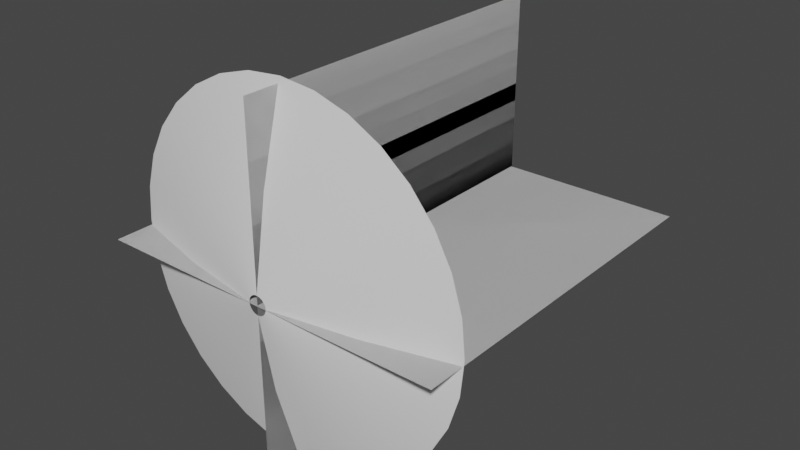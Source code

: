# Source: muzzlefire.blend  (saved by Blender 3.1.7; exported with 4.5.12 LTS)
import bpy
from mathutils import Matrix  # noqa: F401  (used for matrix-valued properties, if any)

bpy.ops.wm.read_factory_settings(use_empty=True)
scene = bpy.context.scene
scene.name = 'Scene'

# ---- collections
col_collection = bpy.data.collections.new('Collection'); scene.collection.children.link(col_collection)

# ---- world
world_world = bpy.data.worlds.new('World'); scene.world = world_world
world_world.use_nodes = True; world_world.node_tree.nodes.clear()
_N = world_world.node_tree.nodes; _L = world_world.node_tree.links
n0 = _N.new('ShaderNodeOutputWorld'); n0.name = 'World Output'; n0.location = (300, 300)
n1 = _N.new('ShaderNodeBackground'); n1.name = 'Background'; n1.location = (10, 300)
n1.inputs[0].default_value = (0.05088, 0.05088, 0.05088, 1.0)
_L.new(n1.outputs[0], n0.inputs[0])
n0.is_active_output = True
world_world.color = (0.05088, 0.05088, 0.05088)
world_world.use_sun_shadow = False
world_world.sun_shadow_jitter_overblur = 0.0

# ---- meshes
me_circle_002 = bpy.data.meshes.new('Circle.002')
me_circle_002.from_pydata([(0.005661, 0.9677, 0.2072), (-0.1894, 0.9484, 0.2072), (-0.377, 0.8915, 0.2072), (-0.5499, 0.7991, 0.2072), (-0.7014, 0.6748, 0.2072), (-0.8258, 0.5232, 0.2072), (-0.9182, 0.3503, 0.2072), (-0.9751, 0.1627, 0.2072), (-0.9943, -0.03235, 0.2072), (-0.9751, -0.2274, 0.2072), (-0.9182, -0.415, 0.2072), (-0.8258, -0.5879, 0.2072), (-0.7014, -0.7395, 0.2072), (-0.5499, -0.8638, 0.2072), (-0.377, -0.9562, 0.2072), (-0.1894, -1.013, 0.2072), (0.005661, -1.032, 0.2072), (0.2008, -1.013, 0.2072), (0.3883, -0.9562, 0.2072), (0.5612, -0.8638, 0.2072), (0.7128, -0.7395, 0.2072), (0.8371, -0.5879, 0.2072), (0.9295, -0.415, 0.2072), (0.9864, -0.2274, 0.2072), (1.006, -0.03235, 0.2072), (0.9864, 0.1627, 0.2072), (0.9295, 0.3503, 0.2072), (0.8371, 0.5232, 0.2072), (0.7128, 0.6748, 0.2072), (0.5612, 0.7991, 0.2072), (0.3883, 0.8915, 0.2072), (0.2008, 0.9484, 0.2072), (-1.324e-08, 0.05224, 0.0), (-0.01019, 0.05124, 0.0), (-0.01999, 0.04827, 0.0), (-0.02903, 0.04344, 0.0), (-0.03694, 0.03694, 0.0), (-0.04344, 0.02903, 0.0), (-0.04827, 0.01999, 0.0), (-0.05124, 0.01019, 0.0), (-0.05224, -1.994e-08, 0.0), (-0.05124, -0.01019, 0.0), (-0.04827, -0.01999, 0.0), (-0.04344, -0.02903, 0.0), (-0.03694, -0.03694, 0.0), (-0.02903, -0.04344, 0.0), (-0.01999, -0.04827, 0.0), (-0.01019, -0.05124, 0.0), (-8.673e-09, -0.05224, 0.0), (0.01019, -0.05124, 0.0), (0.01999, -0.04827, 0.0), (0.02903, -0.04344, 0.0), (0.03694, -0.03694, 0.0), (0.04344, -0.02903, 0.0), (0.04827, -0.01999, 0.0), (0.05124, -0.01019, 0.0), (0.05224, -1.703e-08, 0.0), (0.05124, 0.01019, 0.0), (0.04827, 0.01999, 0.0), (0.04344, 0.02903, 0.0), (0.03694, 0.03694, 0.0), (0.02903, 0.04344, 0.0), (0.01999, 0.04827, 0.0), (0.01019, 0.05124, 0.0), (0.5182, 0.09, 0.08096), (0.4883, 0.1887, 0.08096), (-0.3698, -0.3847, 0.08096), (-0.2901, -0.4501, 0.08096), (0.4397, 0.2797, 0.08096), (-0.1991, -0.4987, 0.08096), (0.002212, 0.5135, 0.08096), (-0.1004, 0.5034, 0.08096), (0.3742, 0.3594, 0.08096), (-0.1004, -0.5287, 0.08096), (-0.1991, 0.4734, 0.08096), (0.2945, 0.4248, 0.08096), (0.002212, -0.5388, 0.08096), (-0.2901, 0.4248, 0.08096), (0.2035, 0.4734, 0.08096), (0.1049, -0.5287, 0.08096), (-0.3698, 0.3594, 0.08096), (0.1049, 0.5034, 0.08096), (0.2035, -0.4987, 0.08096), (-0.4352, 0.2797, 0.08096), (0.2945, -0.4501, 0.08096), (-0.4839, 0.1887, 0.08096), (0.3742, -0.3847, 0.08096), (-0.5138, 0.09, 0.08096), (0.4397, -0.3049, 0.08096), (-0.5239, -0.01264, 0.08096), (0.4883, -0.214, 0.08096), (-0.5138, -0.1153, 0.08096), (0.5182, -0.1153, 0.08096), (-0.4839, -0.214, 0.08096), (0.5283, -0.01264, 0.08096), (-0.4352, -0.3049, 0.08096)], [], [(65, 64, 57, 58), (67, 66, 44, 45), (68, 65, 58, 59), (69, 67, 45, 46), (71, 70, 32, 33), (72, 68, 59, 60), (73, 69, 46, 47), (74, 71, 33, 34), (75, 72, 60, 61), (76, 73, 47, 48), (77, 74, 34, 35), (78, 75, 61, 62), (79, 76, 48, 49), (80, 77, 35, 36), (81, 78, 62, 63), (82, 79, 49, 50), (83, 80, 36, 37), (70, 81, 63, 32), (84, 82, 50, 51), (85, 83, 37, 38), (86, 84, 51, 52), (87, 85, 38, 39), (88, 86, 52, 53), (89, 87, 39, 40), (90, 88, 53, 54), (91, 89, 40, 41), (92, 90, 54, 55), (93, 91, 41, 42), (94, 92, 55, 56), (95, 93, 42, 43), (64, 94, 56, 57), (66, 95, 43, 44), (12, 11, 95, 66), (25, 24, 94, 64), (11, 10, 93, 95), (24, 23, 92, 94), (10, 9, 91, 93), (23, 22, 90, 92), (9, 8, 89, 91), (22, 21, 88, 90), (8, 7, 87, 89), (21, 20, 86, 88), (7, 6, 85, 87), (20, 19, 84, 86), (6, 5, 83, 85), (19, 18, 82, 84), (0, 31, 81, 70), (5, 4, 80, 83), (18, 17, 79, 82), (31, 30, 78, 81), (4, 3, 77, 80), (17, 16, 76, 79), (30, 29, 75, 78), (3, 2, 74, 77), (16, 15, 73, 76), (29, 28, 72, 75), (2, 1, 71, 74), (15, 14, 69, 73), (28, 27, 68, 72), (1, 0, 70, 71), (14, 13, 67, 69), (27, 26, 65, 68), (13, 12, 66, 67), (26, 25, 64, 65)])
me_circle_002.polygons.foreach_set('use_smooth', [True] * 64)
_uv = me_circle_002.uv_layers.new(name='UVMap')
_uv.uv.foreach_set('vector', [0.4722, 0.5, 0.5033, 0.5, 0.5033, 1.192e-07, 0.4722, 1.192e-07, 0.8758, 0.5, 0.9069, 0.5, 0.9069, 1.192e-07, 0.8758, 1.192e-07, 0.4412, 0.5, 0.4722, 0.5, 0.4722, 1.192e-07, 0.4412, 1.192e-07, 0.8448, 0.5, 0.8758, 0.5, 0.8758, 1.192e-07, 0.8448, 1.192e-07, 0.2549, 0.5, 0.286, 0.5, 0.286, 1.192e-07, 0.2549, 1.192e-07, 0.4101, 0.5, 0.4412, 0.5, 0.4412, 1.192e-07, 0.4101, 1.192e-07, 0.8137, 0.5, 0.8448, 0.5, 0.8448, 1.192e-07, 0.8137, 1.192e-07, 0.2239, 0.5, 0.2549, 0.5, 0.2549, 1.192e-07, 0.2239, 1.192e-07, 0.3791, 0.5, 0.4101, 0.5, 0.4101, 1.192e-07, 0.3791, 1.192e-07, 0.7827, 0.5, 0.8137, 0.5, 0.8137, 1.192e-07, 0.7827, 1.192e-07, 0.1928, 0.5, 0.2239, 0.5, 0.2239, 1.192e-07, 0.1928, 1.192e-07, 0.348, 0.5, 0.3791, 0.5, 0.3791, 1.192e-07, 0.348, 1.192e-07, 0.7516, 0.5, 0.7827, 0.5, 0.7827, 1.192e-07, 0.7516, 1.192e-07, 0.1618, 0.5, 0.1928, 0.5, 0.1928, 1.192e-07, 0.1618, 1.192e-07, 0.317, 0.5, 0.348, 0.5, 0.348, 1.192e-07, 0.317, 1.192e-07, 0.7206, 0.5, 0.7516, 0.5, 0.7516, 1.192e-07, 0.7206, 1.192e-07, 0.1307, 0.5, 0.1618, 0.5, 0.1618, 1.192e-07, 0.1307, 1.192e-07, 0.286, 0.5, 0.317, 0.5, 0.317, 1.192e-07, 0.286, 1.192e-07, 0.6895, 0.5, 0.7206, 0.5, 0.7206, 1.192e-07, 0.6895, 1.192e-07, 0.09968, 0.5, 0.1307, 0.5, 0.1307, 1.192e-07, 0.09968, 1.192e-07, 0.6585, 0.5, 0.6895, 0.5, 0.6895, 1.192e-07, 0.6585, 1.192e-07, 0.06863, 0.5, 0.09968, 0.5, 0.09968, 1.192e-07, 0.06863, 1.192e-07, 0.6275, 0.5, 0.6585, 0.5, 0.6585, 1.192e-07, 0.6275, 1.192e-07, 0.03759, 0.5, 0.06863, 0.5, 0.06863, 1.192e-07, 0.03759, 1.192e-07, 0.5964, 0.5, 0.6275, 0.5, 0.6275, 1.192e-07, 0.5964, 1.192e-07, 0.006541, 0.5, 0.03759, 0.5, 0.03759, 1.192e-07, 0.006541, 1.192e-07, 0.5654, 0.5, 0.5964, 0.5, 0.5964, 1.192e-07, 0.5654, 1.192e-07, 0.969, 0.5, 1.0, 0.5, 1.0, 1.192e-07, 0.969, 1.192e-07, 0.5343, 0.5, 0.5654, 0.5, 0.5654, 1.192e-07, 0.5343, 1.192e-07, 0.9379, 0.5, 0.969, 0.5, 0.969, 1.192e-07, 0.9379, 1.192e-07, 0.5033, 0.5, 0.5343, 0.5, 0.5343, 1.192e-07, 0.5033, 1.192e-07, 0.9069, 0.5, 0.9379, 0.5, 0.9379, 1.192e-07, 0.9069, 1.192e-07, 0.9069, 1.0, 0.9379, 1.0, 0.9379, 0.5, 0.9069, 0.5, 0.5033, 1.0, 0.5343, 1.0, 0.5343, 0.5, 0.5033, 0.5, 0.9379, 1.0, 0.969, 1.0, 0.969, 0.5, 0.9379, 0.5, 0.5343, 1.0, 0.5654, 1.0, 0.5654, 0.5, 0.5343, 0.5, 0.969, 1.0, 1.0, 1.0, 1.0, 0.5, 0.969, 0.5, 0.5654, 1.0, 0.5964, 1.0, 0.5964, 0.5, 0.5654, 0.5, 0.006541, 1.0, 0.03759, 1.0, 0.03759, 0.5, 0.006541, 0.5, 0.5964, 1.0, 0.6275, 1.0, 0.6275, 0.5, 0.5964, 0.5, 0.03759, 1.0, 0.06863, 1.0, 0.06863, 0.5, 0.03759, 0.5, 0.6275, 1.0, 0.6585, 1.0, 0.6585, 0.5, 0.6275, 0.5, 0.06863, 1.0, 0.09968, 1.0, 0.09968, 0.5, 0.06863, 0.5, 0.6585, 1.0, 0.6895, 1.0, 0.6895, 0.5, 0.6585, 0.5, 0.09968, 1.0, 0.1307, 1.0, 0.1307, 0.5, 0.09968, 0.5, 0.6895, 1.0, 0.7206, 1.0, 0.7206, 0.5, 0.6895, 0.5, 0.286, 1.0, 0.317, 1.0, 0.317, 0.5, 0.286, 0.5, 0.1307, 1.0, 0.1618, 1.0, 0.1618, 0.5, 0.1307, 0.5, 0.7206, 1.0, 0.7516, 1.0, 0.7516, 0.5, 0.7206, 0.5, 0.317, 1.0, 0.348, 1.0, 0.348, 0.5, 0.317, 0.5, 0.1618, 1.0, 0.1928, 1.0, 0.1928, 0.5, 0.1618, 0.5, 0.7516, 1.0, 0.7827, 1.0, 0.7827, 0.5, 0.7516, 0.5, 0.348, 1.0, 0.3791, 1.0, 0.3791, 0.5, 0.348, 0.5, 0.1928, 1.0, 0.2239, 1.0, 0.2239, 0.5, 0.1928, 0.5, 0.7827, 1.0, 0.8137, 1.0, 0.8137, 0.5, 0.7827, 0.5, 0.3791, 1.0, 0.4101, 1.0, 0.4101, 0.5, 0.3791, 0.5, 0.2239, 1.0, 0.2549, 1.0, 0.2549, 0.5, 0.2239, 0.5, 0.8137, 1.0, 0.8448, 1.0, 0.8448, 0.5, 0.8137, 0.5, 0.4101, 1.0, 0.4412, 1.0, 0.4412, 0.5, 0.4101, 0.5, 0.2549, 1.0, 0.286, 1.0, 0.286, 0.5, 0.2549, 0.5, 0.8448, 1.0, 0.8758, 1.0, 0.8758, 0.5, 0.8448, 0.5, 0.4412, 1.0, 0.4722, 1.0, 0.4722, 0.5, 0.4412, 0.5, 0.8758, 1.0, 0.9069, 1.0, 0.9069, 0.5, 0.8758, 0.5, 0.4722, 1.0, 0.5033, 1.0, 0.5033, 0.5, 0.4722, 0.5])
me_circle_002.use_remesh_fix_poles = True
me_circle_002.use_remesh_preserve_attributes = False
me_circle_002.update()
me_plane = bpy.data.meshes.new('Plane')
me_plane.from_pydata([(-1.0, 0.0, 0.0), (1.0, 0.0, 0.0), (-1.0, 2.0, 0.0), (1.0, 2.0, 0.0), (-1.0, 0.0, 0.0), (1.0, 0.0, 0.0), (-1.0, 2.0, 0.0), (1.0, 2.0, 0.0)], [], [(0, 1, 3, 2), (4, 5, 7, 6)])
_uv = me_plane.uv_layers.new(name='UVMap')
_uv.uv.foreach_set('vector', [8.148e-05, -8.166e-05, 1.0, 8.148e-05, 0.9999, 1.0, -8.166e-05, 0.9999, 8.148e-05, -8.166e-05, 1.0, 8.148e-05, 0.9999, 1.0, -8.166e-05, 0.9999])
me_plane.use_remesh_fix_poles = True
me_plane.use_remesh_preserve_attributes = False
me_plane.update()
me_plane_001 = bpy.data.meshes.new('Plane.001')
me_plane_001.from_pydata([(-1.0, 0.0, 0.0), (1.0, 0.0, 0.0), (-1.0, 2.0, 0.0), (1.0, 2.0, 0.0), (-1.0, 0.0, 0.0), (1.0, 0.0, 0.0), (-1.0, 2.0, 0.0), (1.0, 2.0, 0.0)], [], [(0, 1, 3, 2), (4, 5, 7, 6)])
_uv = me_plane_001.uv_layers.new(name='UVMap')
_uv.uv.foreach_set('vector', [8.148e-05, -8.166e-05, 1.0, 8.148e-05, 0.9999, 1.0, -8.166e-05, 0.9999, 8.148e-05, -8.166e-05, 1.0, 8.148e-05, 0.9999, 1.0, -8.166e-05, 0.9999])
me_plane_001.use_remesh_fix_poles = True
me_plane_001.use_remesh_preserve_attributes = False
me_plane_001.update()

# ---- objects
ob_conemuzzle = bpy.data.objects.new('ConeMuzzle', me_circle_002)
ob_muzzleplanes_001 = bpy.data.objects.new('MuzzlePlanes.001', me_plane)
ob_muzzleplanes = bpy.data.objects.new('MuzzlePlanes', me_plane_001)

# ---- transforms, parenting, visibility, modifiers, constraints
ob_conemuzzle.location = (0.0, 0.0, 0.0)
ob_conemuzzle.rotation_euler = (-1.571, -0.0, 0.0)
ob_muzzleplanes_001.parent = ob_muzzleplanes
ob_muzzleplanes_001.matrix_parent_inverse = Matrix(((-4.371e-08, 0.0, -1.0, -0.0), (-0.0, 1.0, -0.0, -0.005684), (1.0, -0.0, -4.371e-08, 0.0), (0.0, -0.0, 0.0, 1.0)))
ob_muzzleplanes_001.location = (0.0, 0.0, 0.0)
ob_muzzleplanes.location = (0.0, 0.0, 0.0)
ob_muzzleplanes.rotation_euler = (0.0, 1.571, 0.0)

# ---- collection membership
col_collection.objects.link(ob_conemuzzle)
col_collection.objects.link(ob_muzzleplanes_001)
col_collection.objects.link(ob_muzzleplanes)

# ---- scene / render settings (as saved in the file)
scene.frame_start = 1; scene.frame_end = 250; scene.frame_set(25)
scene.render.engine = 'BLENDER_EEVEE_NEXT'
scene.cycles.sampling_pattern = 'TABULATED_SOBOL'
scene.cycles.use_light_tree = False
scene.view_settings.view_transform = 'Filmic'
bpy.context.view_layer.update()

# ---- added for rendering (the .blend has no active camera and no usable light): camera, sun
cam_auto = bpy.data.cameras.new('AutoCamera')
cam_auto.lens = 50.0
cam_auto.sensor_width = 36.0
cam_auto.clip_end = 1000.0
ob_auto_camera = bpy.data.objects.new('AutoCamera', cam_auto)
scene.collection.objects.link(ob_auto_camera)
ob_auto_camera.location = (3.23131, -2.87701, 2.59896)
ob_auto_camera.rotation_euler = (1.09748, -7.21219e-08, 0.694738)
scene.camera = ob_auto_camera
light_auto_sun = bpy.data.lights.new('AutoSun', 'SUN')
light_auto_sun.energy = 3.0
light_auto_sun.angle = 0.0523599
ob_auto_sun = bpy.data.objects.new('AutoSun', light_auto_sun)
scene.collection.objects.link(ob_auto_sun)
ob_auto_sun.rotation_euler = (0.872665, 0.174533, 0.523599)
bpy.context.view_layer.update()
